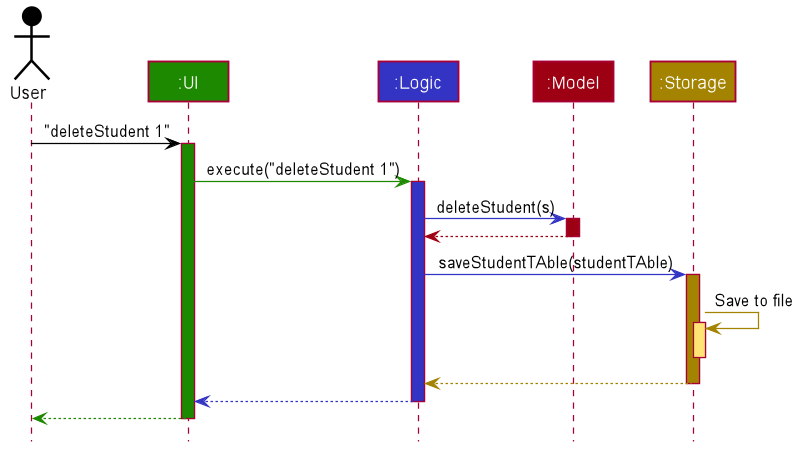

The diagram above was rendered by PlantUML. Its source (embedded in the PNG):
@startuml











skinparam BackgroundColor #FFFFFFF

skinparam Shadowing false

skinparam Class {
    FontColor #FFFFFF
    BorderThickness 1
    BorderColor #FFFFFF
    StereotypeFontColor #FFFFFF
    FontName Arial
}

skinparam Actor {
    BorderColor #000000
    Color #000000
    FontName Arial
}

skinparam Sequence {
    MessageAlign center
    BoxFontSize 15
    BoxPadding 0
    BoxFontColor #FFFFFF
    FontName Arial
}

skinparam Participant {
    FontColor #FFFFFFF
    Padding 20
}

skinparam MinClassWidth 50
skinparam ParticipantPadding 10
skinparam Shadowing false
skinparam DefaultTextAlignment center
skinparam packageStyle Rectangle

hide footbox
hide members
hide circle

Actor User as user #000000
Participant ":UI" as ui #1D8900
Participant ":Logic" as logic #3333C4
Participant ":Model" as model #9D0012
Participant ":Storage" as storage #A38300

user -[#000000]> ui : "deleteStudent 1"
activate ui #1D8900

ui -[#1D8900]> logic : execute("deleteStudent 1")
activate logic #3333C4

logic -[#3333C4]> model : deleteStudent(s)
activate model #9D0012

model -[#9D0012]-> logic
deactivate model

logic -[#3333C4]> storage : saveStudentTAble(studentTAble)
activate storage #A38300

storage -[#A38300]> storage : Save to file
activate storage #FFE374
deactivate storage

storage --[#A38300]> logic
deactivate storage

logic --[#3333C4]> ui
deactivate logic

ui--[#1D8900]> user
deactivate ui
@enduml